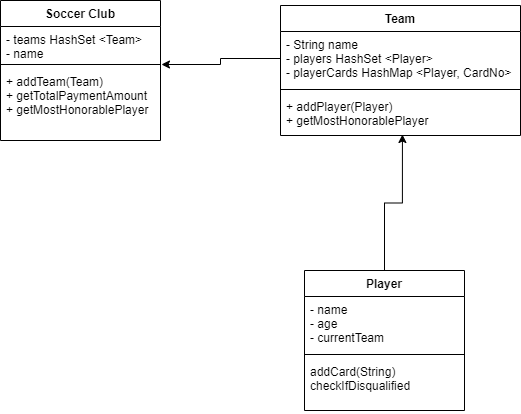

The diagram above was exported from draw.io. Its source (the exported page's mxGraphModel, read from the mxfile embedded in the PNG):
<mxGraphModel dx="1422" dy="800" grid="1" gridSize="10" guides="1" tooltips="1" connect="1" arrows="1" fold="1" page="1" pageScale="1" pageWidth="827" pageHeight="1169" math="0" shadow="0">
  <root>
    <mxCell id="WIyWlLk6GJQsqaUBKTNV-0" />
    <mxCell id="WIyWlLk6GJQsqaUBKTNV-1" parent="WIyWlLk6GJQsqaUBKTNV-0" />
    <mxCell id="yBpKcBP_JjL-fEhI0e5q-25" style="edgeStyle=orthogonalEdgeStyle;rounded=0;orthogonalLoop=1;jettySize=auto;html=1;exitX=0.5;exitY=0;exitDx=0;exitDy=0;entryX=0.508;entryY=0.976;entryDx=0;entryDy=0;entryPerimeter=0;" edge="1" parent="WIyWlLk6GJQsqaUBKTNV-1" source="yBpKcBP_JjL-fEhI0e5q-11" target="yBpKcBP_JjL-fEhI0e5q-18">
      <mxGeometry relative="1" as="geometry" />
    </mxCell>
    <mxCell id="yBpKcBP_JjL-fEhI0e5q-26" style="edgeStyle=orthogonalEdgeStyle;rounded=0;orthogonalLoop=1;jettySize=auto;html=1;exitX=0;exitY=0.5;exitDx=0;exitDy=0;entryX=1.006;entryY=0.5;entryDx=0;entryDy=0;entryPerimeter=0;" edge="1" parent="WIyWlLk6GJQsqaUBKTNV-1" source="yBpKcBP_JjL-fEhI0e5q-16" target="yBpKcBP_JjL-fEhI0e5q-8">
      <mxGeometry relative="1" as="geometry">
        <mxPoint x="310" y="280" as="targetPoint" />
      </mxGeometry>
    </mxCell>
    <mxCell id="yBpKcBP_JjL-fEhI0e5q-6" value="Soccer Club" style="swimlane;fontStyle=1;align=center;verticalAlign=top;childLayout=stackLayout;horizontal=1;startSize=26;horizontalStack=0;resizeParent=1;resizeParentMax=0;resizeLast=0;collapsible=1;marginBottom=0;" vertex="1" parent="WIyWlLk6GJQsqaUBKTNV-1">
      <mxGeometry x="110" y="200" width="160" height="140" as="geometry" />
    </mxCell>
    <mxCell id="yBpKcBP_JjL-fEhI0e5q-7" value="- teams HashSet &lt;Team&gt;&#10;- name" style="text;strokeColor=none;fillColor=none;align=left;verticalAlign=top;spacingLeft=4;spacingRight=4;overflow=hidden;rotatable=0;points=[[0,0.5],[1,0.5]];portConstraint=eastwest;" vertex="1" parent="yBpKcBP_JjL-fEhI0e5q-6">
      <mxGeometry y="26" width="160" height="34" as="geometry" />
    </mxCell>
    <mxCell id="yBpKcBP_JjL-fEhI0e5q-8" value="" style="line;strokeWidth=1;fillColor=none;align=left;verticalAlign=middle;spacingTop=-1;spacingLeft=3;spacingRight=3;rotatable=0;labelPosition=right;points=[];portConstraint=eastwest;" vertex="1" parent="yBpKcBP_JjL-fEhI0e5q-6">
      <mxGeometry y="60" width="160" height="8" as="geometry" />
    </mxCell>
    <mxCell id="yBpKcBP_JjL-fEhI0e5q-9" value="+ addTeam(Team)&#10;+ getTotalPaymentAmount&#10;+ getMostHonorablePlayer" style="text;strokeColor=none;fillColor=none;align=left;verticalAlign=top;spacingLeft=4;spacingRight=4;overflow=hidden;rotatable=0;points=[[0,0.5],[1,0.5]];portConstraint=eastwest;" vertex="1" parent="yBpKcBP_JjL-fEhI0e5q-6">
      <mxGeometry y="68" width="160" height="72" as="geometry" />
    </mxCell>
    <mxCell id="yBpKcBP_JjL-fEhI0e5q-15" value="Team" style="swimlane;fontStyle=1;align=center;verticalAlign=top;childLayout=stackLayout;horizontal=1;startSize=26;horizontalStack=0;resizeParent=1;resizeParentMax=0;resizeLast=0;collapsible=1;marginBottom=0;" vertex="1" parent="WIyWlLk6GJQsqaUBKTNV-1">
      <mxGeometry x="390" y="205" width="240" height="130" as="geometry" />
    </mxCell>
    <mxCell id="yBpKcBP_JjL-fEhI0e5q-16" value="- String name&#10;- players HashSet &lt;Player&gt;&#10;- playerCards HashMap &lt;Player, CardNo&gt;" style="text;strokeColor=none;fillColor=none;align=left;verticalAlign=top;spacingLeft=4;spacingRight=4;overflow=hidden;rotatable=0;points=[[0,0.5],[1,0.5]];portConstraint=eastwest;" vertex="1" parent="yBpKcBP_JjL-fEhI0e5q-15">
      <mxGeometry y="26" width="240" height="54" as="geometry" />
    </mxCell>
    <mxCell id="yBpKcBP_JjL-fEhI0e5q-17" value="" style="line;strokeWidth=1;fillColor=none;align=left;verticalAlign=middle;spacingTop=-1;spacingLeft=3;spacingRight=3;rotatable=0;labelPosition=right;points=[];portConstraint=eastwest;" vertex="1" parent="yBpKcBP_JjL-fEhI0e5q-15">
      <mxGeometry y="80" width="240" height="8" as="geometry" />
    </mxCell>
    <mxCell id="yBpKcBP_JjL-fEhI0e5q-18" value="+ addPlayer(Player)&#10;+ getMostHonorablePlayer " style="text;strokeColor=none;fillColor=none;align=left;verticalAlign=top;spacingLeft=4;spacingRight=4;overflow=hidden;rotatable=0;points=[[0,0.5],[1,0.5]];portConstraint=eastwest;" vertex="1" parent="yBpKcBP_JjL-fEhI0e5q-15">
      <mxGeometry y="88" width="240" height="42" as="geometry" />
    </mxCell>
    <mxCell id="yBpKcBP_JjL-fEhI0e5q-11" value="Player" style="swimlane;fontStyle=1;align=center;verticalAlign=top;childLayout=stackLayout;horizontal=1;startSize=26;horizontalStack=0;resizeParent=1;resizeParentMax=0;resizeLast=0;collapsible=1;marginBottom=0;" vertex="1" parent="WIyWlLk6GJQsqaUBKTNV-1">
      <mxGeometry x="414" y="470" width="160" height="140" as="geometry" />
    </mxCell>
    <mxCell id="yBpKcBP_JjL-fEhI0e5q-12" value="- name&#10;- age&#10;- currentTeam" style="text;strokeColor=none;fillColor=none;align=left;verticalAlign=top;spacingLeft=4;spacingRight=4;overflow=hidden;rotatable=0;points=[[0,0.5],[1,0.5]];portConstraint=eastwest;" vertex="1" parent="yBpKcBP_JjL-fEhI0e5q-11">
      <mxGeometry y="26" width="160" height="54" as="geometry" />
    </mxCell>
    <mxCell id="yBpKcBP_JjL-fEhI0e5q-13" value="" style="line;strokeWidth=1;fillColor=none;align=left;verticalAlign=middle;spacingTop=-1;spacingLeft=3;spacingRight=3;rotatable=0;labelPosition=right;points=[];portConstraint=eastwest;" vertex="1" parent="yBpKcBP_JjL-fEhI0e5q-11">
      <mxGeometry y="80" width="160" height="8" as="geometry" />
    </mxCell>
    <mxCell id="yBpKcBP_JjL-fEhI0e5q-14" value="addCard(String)&#10;checkIfDisqualified" style="text;strokeColor=none;fillColor=none;align=left;verticalAlign=top;spacingLeft=4;spacingRight=4;overflow=hidden;rotatable=0;points=[[0,0.5],[1,0.5]];portConstraint=eastwest;" vertex="1" parent="yBpKcBP_JjL-fEhI0e5q-11">
      <mxGeometry y="88" width="160" height="52" as="geometry" />
    </mxCell>
  </root>
</mxGraphModel>